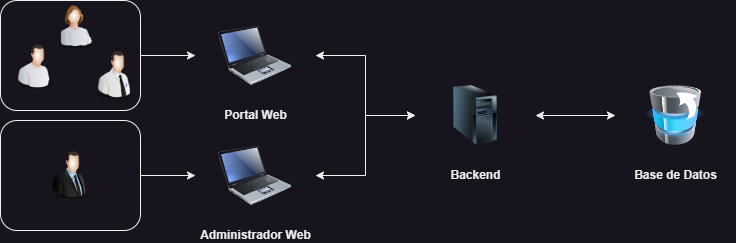

The diagram above was exported from draw.io. Its source (the exported page's mxGraphModel, read from the mxfile embedded in the PNG):
<mxGraphModel dx="874" dy="533" grid="1" gridSize="10" guides="1" tooltips="1" connect="1" arrows="1" fold="1" page="1" pageScale="1" pageWidth="827" pageHeight="1169" math="0" shadow="0">
  <root>
    <mxCell id="0" />
    <mxCell id="1" parent="0" />
    <mxCell id="120AYFqE_AIfhdhovAbR-6" style="edgeStyle=orthogonalEdgeStyle;rounded=0;orthogonalLoop=1;jettySize=auto;html=1;entryX=0;entryY=0.5;entryDx=0;entryDy=0;startArrow=classic;startFill=1;" edge="1" parent="1" source="120AYFqE_AIfhdhovAbR-1" target="120AYFqE_AIfhdhovAbR-3">
      <mxGeometry relative="1" as="geometry" />
    </mxCell>
    <mxCell id="120AYFqE_AIfhdhovAbR-1" value="Portal Web" style="image;html=1;image=img/lib/clip_art/computers/Laptop_128x128.png;verticalAlign=middle;rounded=1;fontStyle=1;" vertex="1" parent="1">
      <mxGeometry x="240" y="220" width="120" height="60" as="geometry" />
    </mxCell>
    <mxCell id="120AYFqE_AIfhdhovAbR-7" style="edgeStyle=orthogonalEdgeStyle;rounded=0;orthogonalLoop=1;jettySize=auto;html=1;entryX=0;entryY=0.5;entryDx=0;entryDy=0;startArrow=classic;startFill=1;" edge="1" parent="1" source="120AYFqE_AIfhdhovAbR-2" target="120AYFqE_AIfhdhovAbR-3">
      <mxGeometry relative="1" as="geometry" />
    </mxCell>
    <mxCell id="120AYFqE_AIfhdhovAbR-2" value="Administrador Web" style="image;html=1;image=img/lib/clip_art/computers/Laptop_128x128.png;verticalAlign=middle;rounded=1;fontStyle=1;" vertex="1" parent="1">
      <mxGeometry x="240" y="340" width="120" height="60" as="geometry" />
    </mxCell>
    <mxCell id="120AYFqE_AIfhdhovAbR-5" style="edgeStyle=orthogonalEdgeStyle;rounded=0;orthogonalLoop=1;jettySize=auto;html=1;startArrow=classic;startFill=1;" edge="1" parent="1" source="120AYFqE_AIfhdhovAbR-3" target="120AYFqE_AIfhdhovAbR-4">
      <mxGeometry relative="1" as="geometry" />
    </mxCell>
    <mxCell id="120AYFqE_AIfhdhovAbR-3" value="Backend" style="image;html=1;image=img/lib/clip_art/computers/Server_Tower_128x128.png;verticalAlign=middle;rounded=1;fontStyle=1;" vertex="1" parent="1">
      <mxGeometry x="460" y="280" width="120" height="60" as="geometry" />
    </mxCell>
    <mxCell id="120AYFqE_AIfhdhovAbR-4" value="Base de Datos" style="image;html=1;image=img/lib/clip_art/computers/Database_Move_Stack_128x128.png;verticalAlign=middle;rounded=1;fontStyle=1;" vertex="1" parent="1">
      <mxGeometry x="660" y="280" width="120" height="60" as="geometry" />
    </mxCell>
    <mxCell id="120AYFqE_AIfhdhovAbR-14" style="edgeStyle=orthogonalEdgeStyle;rounded=0;orthogonalLoop=1;jettySize=auto;html=1;entryX=0;entryY=0.5;entryDx=0;entryDy=0;exitX=1;exitY=0.5;exitDx=0;exitDy=0;" edge="1" parent="1" source="120AYFqE_AIfhdhovAbR-18" target="120AYFqE_AIfhdhovAbR-2">
      <mxGeometry relative="1" as="geometry">
        <mxPoint x="190" y="370" as="targetPoint" />
      </mxGeometry>
    </mxCell>
    <mxCell id="120AYFqE_AIfhdhovAbR-10" value="" style="image;html=1;image=img/lib/clip_art/people/Suit_Man_128x128.png" vertex="1" parent="1">
      <mxGeometry x="90" y="345" width="50" height="50" as="geometry" />
    </mxCell>
    <mxCell id="120AYFqE_AIfhdhovAbR-11" value="" style="image;html=1;image=img/lib/clip_art/people/Worker_Man_128x128.png" vertex="1" parent="1">
      <mxGeometry x="55" y="235" width="50" height="50" as="geometry" />
    </mxCell>
    <mxCell id="120AYFqE_AIfhdhovAbR-12" value="" style="image;html=1;image=img/lib/clip_art/people/Tech_Man_128x128.png" vertex="1" parent="1">
      <mxGeometry x="135" y="245" width="50" height="50" as="geometry" />
    </mxCell>
    <mxCell id="120AYFqE_AIfhdhovAbR-13" value="" style="image;html=1;image=img/lib/clip_art/people/Worker_Woman_128x128.png" vertex="1" parent="1">
      <mxGeometry x="95" y="195" width="50" height="50" as="geometry" />
    </mxCell>
    <mxCell id="120AYFqE_AIfhdhovAbR-17" style="edgeStyle=orthogonalEdgeStyle;rounded=0;orthogonalLoop=1;jettySize=auto;html=1;entryX=0;entryY=0.5;entryDx=0;entryDy=0;" edge="1" parent="1" source="120AYFqE_AIfhdhovAbR-16" target="120AYFqE_AIfhdhovAbR-1">
      <mxGeometry relative="1" as="geometry" />
    </mxCell>
    <mxCell id="120AYFqE_AIfhdhovAbR-16" value="" style="rounded=1;whiteSpace=wrap;html=1;fillColor=none;" vertex="1" parent="1">
      <mxGeometry x="45" y="195" width="140" height="110" as="geometry" />
    </mxCell>
    <mxCell id="120AYFqE_AIfhdhovAbR-18" value="" style="rounded=1;whiteSpace=wrap;html=1;fillColor=none;" vertex="1" parent="1">
      <mxGeometry x="45" y="315" width="140" height="110" as="geometry" />
    </mxCell>
  </root>
</mxGraphModel>